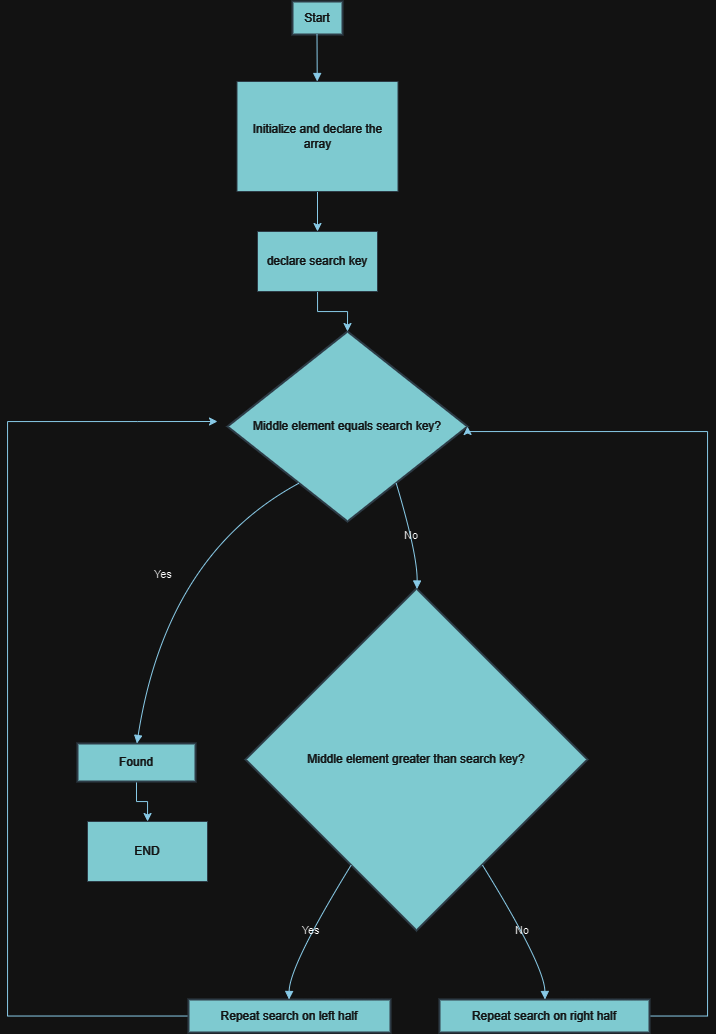

The diagram above was exported from draw.io. Its source (the exported page's mxGraphModel, read from the mxfile embedded in the PNG):
<mxGraphModel dx="1235" dy="655" grid="1" gridSize="10" guides="1" tooltips="1" connect="1" arrows="1" fold="1" page="1" pageScale="1" pageWidth="850" pageHeight="1100" math="0" shadow="0">
  <root>
    <mxCell id="0" />
    <mxCell id="1" parent="0" />
    <mxCell id="yCsP674q_xZYNzAk56mC-1" value="Start" style="whiteSpace=wrap;strokeWidth=2;labelBackgroundColor=none;fillColor=#09555B;strokeColor=#BAC8D3;fontColor=#EEEEEE;" vertex="1" parent="1">
      <mxGeometry x="375" y="10" width="50" height="33" as="geometry" />
    </mxCell>
    <mxCell id="yCsP674q_xZYNzAk56mC-2" value="Middle element equals search key?" style="rhombus;strokeWidth=2;whiteSpace=wrap;labelBackgroundColor=none;fillColor=#09555B;strokeColor=#BAC8D3;fontColor=#EEEEEE;" vertex="1" parent="1">
      <mxGeometry x="310" y="340" width="240" height="190" as="geometry" />
    </mxCell>
    <mxCell id="yCsP674q_xZYNzAk56mC-19" value="" style="edgeStyle=orthogonalEdgeStyle;rounded=0;orthogonalLoop=1;jettySize=auto;html=1;labelBackgroundColor=none;strokeColor=#0B4D6A;fontColor=default;" edge="1" parent="1" source="yCsP674q_xZYNzAk56mC-3" target="yCsP674q_xZYNzAk56mC-18">
      <mxGeometry relative="1" as="geometry" />
    </mxCell>
    <mxCell id="yCsP674q_xZYNzAk56mC-3" value="Found" style="whiteSpace=wrap;strokeWidth=2;labelBackgroundColor=none;fillColor=#09555B;strokeColor=#BAC8D3;fontColor=#EEEEEE;" vertex="1" parent="1">
      <mxGeometry x="160" y="752" width="118" height="38" as="geometry" />
    </mxCell>
    <mxCell id="yCsP674q_xZYNzAk56mC-4" value="Middle element greater than search key?" style="rhombus;strokeWidth=2;whiteSpace=wrap;labelBackgroundColor=none;fillColor=#09555B;strokeColor=#BAC8D3;fontColor=#EEEEEE;" vertex="1" parent="1">
      <mxGeometry x="328" y="597" width="342" height="342" as="geometry" />
    </mxCell>
    <mxCell id="yCsP674q_xZYNzAk56mC-12" style="edgeStyle=orthogonalEdgeStyle;rounded=0;orthogonalLoop=1;jettySize=auto;html=1;labelBackgroundColor=none;strokeColor=#0B4D6A;fontColor=default;" edge="1" parent="1" source="yCsP674q_xZYNzAk56mC-5">
      <mxGeometry relative="1" as="geometry">
        <mxPoint x="300" y="430" as="targetPoint" />
        <Array as="points">
          <mxPoint x="90" y="1025" />
          <mxPoint x="90" y="430" />
          <mxPoint x="220" y="430" />
        </Array>
      </mxGeometry>
    </mxCell>
    <mxCell id="yCsP674q_xZYNzAk56mC-5" value="Repeat search on left half" style="whiteSpace=wrap;strokeWidth=2;labelBackgroundColor=none;fillColor=#09555B;strokeColor=#BAC8D3;fontColor=#EEEEEE;" vertex="1" parent="1">
      <mxGeometry x="271" y="1008" width="202" height="33" as="geometry" />
    </mxCell>
    <mxCell id="yCsP674q_xZYNzAk56mC-13" style="edgeStyle=orthogonalEdgeStyle;rounded=0;orthogonalLoop=1;jettySize=auto;html=1;entryX=1;entryY=0.5;entryDx=0;entryDy=0;labelBackgroundColor=none;strokeColor=#0B4D6A;fontColor=default;" edge="1" parent="1" source="yCsP674q_xZYNzAk56mC-6" target="yCsP674q_xZYNzAk56mC-2">
      <mxGeometry relative="1" as="geometry">
        <mxPoint x="770" y="358.545448996804" as="targetPoint" />
        <Array as="points">
          <mxPoint x="790" y="1025" />
          <mxPoint x="790" y="440" />
          <mxPoint x="550" y="440" />
        </Array>
      </mxGeometry>
    </mxCell>
    <mxCell id="yCsP674q_xZYNzAk56mC-6" value="Repeat search on right half" style="whiteSpace=wrap;strokeWidth=2;labelBackgroundColor=none;fillColor=#09555B;strokeColor=#BAC8D3;fontColor=#EEEEEE;" vertex="1" parent="1">
      <mxGeometry x="522" y="1008" width="210" height="33" as="geometry" />
    </mxCell>
    <mxCell id="yCsP674q_xZYNzAk56mC-7" value="" style="curved=1;startArrow=none;endArrow=block;rounded=0;labelBackgroundColor=none;strokeColor=#0B4D6A;fontColor=default;" edge="1" parent="1" target="yCsP674q_xZYNzAk56mC-14">
      <mxGeometry relative="1" as="geometry">
        <Array as="points" />
        <mxPoint x="399.5" y="43" as="sourcePoint" />
        <mxPoint x="399" y="130" as="targetPoint" />
      </mxGeometry>
    </mxCell>
    <mxCell id="yCsP674q_xZYNzAk56mC-8" value="Yes" style="curved=1;startArrow=none;endArrow=block;exitX=0.159484821550485;exitY=1.0030149165415925;entryX=0.5033405238184435;entryY=-0.00852243828051018;rounded=0;labelBackgroundColor=none;strokeColor=#0B4D6A;fontColor=default;" edge="1" parent="1" source="yCsP674q_xZYNzAk56mC-2" target="yCsP674q_xZYNzAk56mC-3">
      <mxGeometry relative="1" as="geometry">
        <Array as="points">
          <mxPoint x="249" y="563" />
        </Array>
      </mxGeometry>
    </mxCell>
    <mxCell id="yCsP674q_xZYNzAk56mC-9" value="No" style="curved=1;startArrow=none;endArrow=block;exitX=0.8428694291077935;exitY=1.0030149165415925;entryX=0.5014848430254306;entryY=0.0008726454617684347;rounded=0;labelBackgroundColor=none;strokeColor=#0B4D6A;fontColor=default;" edge="1" parent="1" source="yCsP674q_xZYNzAk56mC-2" target="yCsP674q_xZYNzAk56mC-4">
      <mxGeometry relative="1" as="geometry">
        <Array as="points">
          <mxPoint x="500" y="563" />
        </Array>
      </mxGeometry>
    </mxCell>
    <mxCell id="yCsP674q_xZYNzAk56mC-10" value="Yes" style="curved=1;startArrow=none;endArrow=block;exitX=0.18961742110950072;exitY=1.0015762451796504;entryX=0.4976852719146426;entryY=-0.001846197879675663;rounded=0;labelBackgroundColor=none;strokeColor=#0B4D6A;fontColor=default;" edge="1" parent="1" source="yCsP674q_xZYNzAk56mC-4" target="yCsP674q_xZYNzAk56mC-5">
      <mxGeometry relative="1" as="geometry">
        <Array as="points">
          <mxPoint x="372" y="974" />
        </Array>
      </mxGeometry>
    </mxCell>
    <mxCell id="yCsP674q_xZYNzAk56mC-11" value="No" style="curved=1;startArrow=none;endArrow=block;exitX=0.8133522649413605;exitY=1.0015762451796504;entryX=0.5023009890601748;entryY=-0.001846197879675663;rounded=0;labelBackgroundColor=none;strokeColor=#0B4D6A;fontColor=default;" edge="1" parent="1" source="yCsP674q_xZYNzAk56mC-4" target="yCsP674q_xZYNzAk56mC-6">
      <mxGeometry relative="1" as="geometry">
        <Array as="points">
          <mxPoint x="627" y="974" />
        </Array>
      </mxGeometry>
    </mxCell>
    <mxCell id="yCsP674q_xZYNzAk56mC-16" style="edgeStyle=orthogonalEdgeStyle;rounded=0;orthogonalLoop=1;jettySize=auto;html=1;exitX=0.5;exitY=1;exitDx=0;exitDy=0;entryX=0.5;entryY=0;entryDx=0;entryDy=0;labelBackgroundColor=none;strokeColor=#0B4D6A;fontColor=default;" edge="1" parent="1" source="yCsP674q_xZYNzAk56mC-14" target="yCsP674q_xZYNzAk56mC-15">
      <mxGeometry relative="1" as="geometry" />
    </mxCell>
    <mxCell id="yCsP674q_xZYNzAk56mC-14" value="Initialize and declare the array" style="rounded=0;whiteSpace=wrap;html=1;labelBackgroundColor=none;fillColor=#09555B;strokeColor=#BAC8D3;fontColor=#EEEEEE;" vertex="1" parent="1">
      <mxGeometry x="319.5" y="90" width="161" height="110" as="geometry" />
    </mxCell>
    <mxCell id="yCsP674q_xZYNzAk56mC-17" style="edgeStyle=orthogonalEdgeStyle;rounded=0;orthogonalLoop=1;jettySize=auto;html=1;entryX=0.5;entryY=0;entryDx=0;entryDy=0;labelBackgroundColor=none;strokeColor=#0B4D6A;fontColor=default;" edge="1" parent="1" source="yCsP674q_xZYNzAk56mC-15" target="yCsP674q_xZYNzAk56mC-2">
      <mxGeometry relative="1" as="geometry" />
    </mxCell>
    <mxCell id="yCsP674q_xZYNzAk56mC-15" value="declare search key" style="rounded=0;whiteSpace=wrap;html=1;labelBackgroundColor=none;fillColor=#09555B;strokeColor=#BAC8D3;fontColor=#EEEEEE;" vertex="1" parent="1">
      <mxGeometry x="340" y="240" width="120" height="60" as="geometry" />
    </mxCell>
    <mxCell id="yCsP674q_xZYNzAk56mC-18" value="END" style="rounded=0;whiteSpace=wrap;html=1;labelBackgroundColor=none;fillColor=#09555B;strokeColor=#BAC8D3;fontColor=#EEEEEE;" vertex="1" parent="1">
      <mxGeometry x="170" y="830" width="120" height="60" as="geometry" />
    </mxCell>
  </root>
</mxGraphModel>